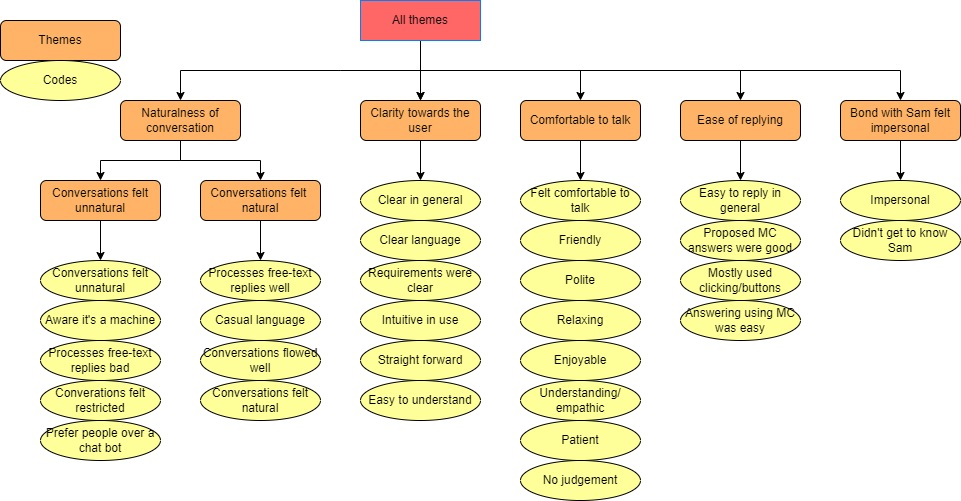

The diagram above was exported from draw.io. Its source (the exported page's mxGraphModel, read from the mxfile embedded in the PNG):
<mxGraphModel dx="1238" dy="1709" grid="1" gridSize="10" guides="1" tooltips="1" connect="1" arrows="1" fold="1" page="1" pageScale="1" pageWidth="827" pageHeight="1169" math="0" shadow="0">
  <root>
    <mxCell id="0" />
    <mxCell id="1" parent="0" />
    <mxCell id="rQ9dY8a8NnugIr1p4ZDR-7" style="edgeStyle=orthogonalEdgeStyle;rounded=0;orthogonalLoop=1;jettySize=auto;html=1;exitX=0.5;exitY=1;exitDx=0;exitDy=0;" parent="1" target="rQ9dY8a8NnugIr1p4ZDR-3" edge="1">
      <mxGeometry relative="1" as="geometry">
        <mxPoint x="420" y="50" as="sourcePoint" />
      </mxGeometry>
    </mxCell>
    <mxCell id="rQ9dY8a8NnugIr1p4ZDR-8" style="edgeStyle=orthogonalEdgeStyle;rounded=0;orthogonalLoop=1;jettySize=auto;html=1;exitX=0.5;exitY=1;exitDx=0;exitDy=0;" parent="1" target="rQ9dY8a8NnugIr1p4ZDR-4" edge="1">
      <mxGeometry relative="1" as="geometry">
        <mxPoint x="420" y="50" as="sourcePoint" />
      </mxGeometry>
    </mxCell>
    <mxCell id="rQ9dY8a8NnugIr1p4ZDR-9" style="edgeStyle=orthogonalEdgeStyle;rounded=0;orthogonalLoop=1;jettySize=auto;html=1;exitX=0.5;exitY=1;exitDx=0;exitDy=0;" parent="1" target="rQ9dY8a8NnugIr1p4ZDR-2" edge="1">
      <mxGeometry relative="1" as="geometry">
        <mxPoint x="420" y="50" as="sourcePoint" />
      </mxGeometry>
    </mxCell>
    <mxCell id="rQ9dY8a8NnugIr1p4ZDR-10" style="edgeStyle=orthogonalEdgeStyle;rounded=0;orthogonalLoop=1;jettySize=auto;html=1;exitX=0.5;exitY=1;exitDx=0;exitDy=0;" parent="1" source="rQ9dY8a8NnugIr1p4ZDR-2" target="rQ9dY8a8NnugIr1p4ZDR-5" edge="1">
      <mxGeometry relative="1" as="geometry" />
    </mxCell>
    <mxCell id="rQ9dY8a8NnugIr1p4ZDR-11" style="edgeStyle=orthogonalEdgeStyle;rounded=0;orthogonalLoop=1;jettySize=auto;html=1;exitX=0.5;exitY=1;exitDx=0;exitDy=0;entryX=0.5;entryY=0;entryDx=0;entryDy=0;" parent="1" source="rQ9dY8a8NnugIr1p4ZDR-2" target="rQ9dY8a8NnugIr1p4ZDR-6" edge="1">
      <mxGeometry relative="1" as="geometry" />
    </mxCell>
    <mxCell id="rQ9dY8a8NnugIr1p4ZDR-2" value="Naturalness of conversation" style="rounded=1;whiteSpace=wrap;html=1;fillColor=#FFB366;" parent="1" vertex="1">
      <mxGeometry x="200" y="80" width="120" height="40" as="geometry" />
    </mxCell>
    <mxCell id="rQ9dY8a8NnugIr1p4ZDR-40" style="edgeStyle=orthogonalEdgeStyle;rounded=0;orthogonalLoop=1;jettySize=auto;html=1;exitX=0.5;exitY=1;exitDx=0;exitDy=0;entryX=0.5;entryY=0;entryDx=0;entryDy=0;" parent="1" source="rQ9dY8a8NnugIr1p4ZDR-3" edge="1">
      <mxGeometry relative="1" as="geometry">
        <mxPoint x="500" y="160" as="targetPoint" />
      </mxGeometry>
    </mxCell>
    <mxCell id="rQ9dY8a8NnugIr1p4ZDR-3" value="Clarity towards the user" style="rounded=1;whiteSpace=wrap;html=1;fillColor=#FFB366;" parent="1" vertex="1">
      <mxGeometry x="440" y="80" width="120" height="40" as="geometry" />
    </mxCell>
    <mxCell id="rQ9dY8a8NnugIr1p4ZDR-32" style="edgeStyle=orthogonalEdgeStyle;rounded=0;orthogonalLoop=1;jettySize=auto;html=1;exitX=0.5;exitY=1;exitDx=0;exitDy=0;" parent="1" source="rQ9dY8a8NnugIr1p4ZDR-4" edge="1">
      <mxGeometry relative="1" as="geometry">
        <mxPoint x="660" y="160" as="targetPoint" />
      </mxGeometry>
    </mxCell>
    <mxCell id="rQ9dY8a8NnugIr1p4ZDR-4" value="Comfortable to talk" style="rounded=1;whiteSpace=wrap;html=1;fillColor=#FFB366;" parent="1" vertex="1">
      <mxGeometry x="600" y="80" width="120" height="40" as="geometry" />
    </mxCell>
    <mxCell id="rQ9dY8a8NnugIr1p4ZDR-28" style="edgeStyle=orthogonalEdgeStyle;rounded=0;orthogonalLoop=1;jettySize=auto;html=1;exitX=0.5;exitY=1;exitDx=0;exitDy=0;entryX=0.5;entryY=0;entryDx=0;entryDy=0;" parent="1" source="rQ9dY8a8NnugIr1p4ZDR-5" target="rQ9dY8a8NnugIr1p4ZDR-23" edge="1">
      <mxGeometry relative="1" as="geometry" />
    </mxCell>
    <mxCell id="rQ9dY8a8NnugIr1p4ZDR-5" value="Conversations felt unnatural" style="rounded=1;whiteSpace=wrap;html=1;fillColor=#FFB366;" parent="1" vertex="1">
      <mxGeometry x="120" y="160" width="120" height="40" as="geometry" />
    </mxCell>
    <mxCell id="rQ9dY8a8NnugIr1p4ZDR-27" style="edgeStyle=orthogonalEdgeStyle;rounded=0;orthogonalLoop=1;jettySize=auto;html=1;exitX=0.5;exitY=1;exitDx=0;exitDy=0;" parent="1" source="rQ9dY8a8NnugIr1p4ZDR-6" target="rQ9dY8a8NnugIr1p4ZDR-26" edge="1">
      <mxGeometry relative="1" as="geometry" />
    </mxCell>
    <mxCell id="rQ9dY8a8NnugIr1p4ZDR-6" value="Conversations felt &lt;br&gt;natural" style="rounded=1;whiteSpace=wrap;html=1;fillColor=#FFB366;" parent="1" vertex="1">
      <mxGeometry x="280" y="160" width="120" height="40" as="geometry" />
    </mxCell>
    <mxCell id="rQ9dY8a8NnugIr1p4ZDR-13" value="Themes" style="rounded=1;whiteSpace=wrap;html=1;fillColor=#FFB366;" parent="1" vertex="1">
      <mxGeometry x="80" width="120" height="40" as="geometry" />
    </mxCell>
    <mxCell id="rQ9dY8a8NnugIr1p4ZDR-15" value="Codes" style="ellipse;whiteSpace=wrap;html=1;fillColor=#FFFF99;" parent="1" vertex="1">
      <mxGeometry x="80" y="40" width="120" height="40" as="geometry" />
    </mxCell>
    <mxCell id="rQ9dY8a8NnugIr1p4ZDR-22" style="edgeStyle=orthogonalEdgeStyle;rounded=0;orthogonalLoop=1;jettySize=auto;html=1;exitX=0.5;exitY=1;exitDx=0;exitDy=0;entryX=0.5;entryY=0;entryDx=0;entryDy=0;" parent="1" source="rQ9dY8a8NnugIr1p4ZDR-17" target="rQ9dY8a8NnugIr1p4ZDR-3" edge="1">
      <mxGeometry relative="1" as="geometry" />
    </mxCell>
    <mxCell id="rQ9dY8a8NnugIr1p4ZDR-47" style="edgeStyle=orthogonalEdgeStyle;rounded=0;orthogonalLoop=1;jettySize=auto;html=1;exitX=0.5;exitY=1;exitDx=0;exitDy=0;" parent="1" source="rQ9dY8a8NnugIr1p4ZDR-17" target="rQ9dY8a8NnugIr1p4ZDR-42" edge="1">
      <mxGeometry relative="1" as="geometry" />
    </mxCell>
    <mxCell id="rQ9dY8a8NnugIr1p4ZDR-57" style="edgeStyle=orthogonalEdgeStyle;rounded=0;orthogonalLoop=1;jettySize=auto;html=1;exitX=0.5;exitY=1;exitDx=0;exitDy=0;" parent="1" source="rQ9dY8a8NnugIr1p4ZDR-17" target="rQ9dY8a8NnugIr1p4ZDR-56" edge="1">
      <mxGeometry relative="1" as="geometry" />
    </mxCell>
    <mxCell id="rQ9dY8a8NnugIr1p4ZDR-17" value="All themes" style="rounded=0;whiteSpace=wrap;html=1;fillColor=#FF6666;strokeColor=#007FFF;" parent="1" vertex="1">
      <mxGeometry x="440" y="-20" width="120" height="40" as="geometry" />
    </mxCell>
    <mxCell id="rQ9dY8a8NnugIr1p4ZDR-23" value="Conversations felt unnatural" style="ellipse;whiteSpace=wrap;html=1;strokeColor=#000000;fillColor=#FFFF99;" parent="1" vertex="1">
      <mxGeometry x="120" y="240" width="120" height="40" as="geometry" />
    </mxCell>
    <mxCell id="rQ9dY8a8NnugIr1p4ZDR-24" value="Aware it's a machine" style="ellipse;whiteSpace=wrap;html=1;strokeColor=#000000;fillColor=#FFFF99;" parent="1" vertex="1">
      <mxGeometry x="120" y="280" width="120" height="40" as="geometry" />
    </mxCell>
    <mxCell id="rQ9dY8a8NnugIr1p4ZDR-25" value="Processes free-text replies bad" style="ellipse;whiteSpace=wrap;html=1;strokeColor=#000000;fillColor=#FFFF99;" parent="1" vertex="1">
      <mxGeometry x="120" y="320" width="120" height="40" as="geometry" />
    </mxCell>
    <mxCell id="rQ9dY8a8NnugIr1p4ZDR-26" value="Processes free-text replies well" style="ellipse;whiteSpace=wrap;html=1;strokeColor=#000000;fillColor=#FFFF99;" parent="1" vertex="1">
      <mxGeometry x="280" y="240" width="120" height="40" as="geometry" />
    </mxCell>
    <mxCell id="rQ9dY8a8NnugIr1p4ZDR-29" value="Converations felt restricted" style="ellipse;whiteSpace=wrap;html=1;strokeColor=#000000;fillColor=#FFFF99;" parent="1" vertex="1">
      <mxGeometry x="120" y="360" width="120" height="40" as="geometry" />
    </mxCell>
    <mxCell id="rQ9dY8a8NnugIr1p4ZDR-30" value="Prefer people over a chat bot" style="ellipse;whiteSpace=wrap;html=1;strokeColor=#000000;fillColor=#FFFF99;" parent="1" vertex="1">
      <mxGeometry x="120" y="400" width="120" height="40" as="geometry" />
    </mxCell>
    <mxCell id="rQ9dY8a8NnugIr1p4ZDR-31" value="Casual language" style="ellipse;whiteSpace=wrap;html=1;strokeColor=#000000;fillColor=#FFFF99;" parent="1" vertex="1">
      <mxGeometry x="280" y="280" width="120" height="40" as="geometry" />
    </mxCell>
    <mxCell id="rQ9dY8a8NnugIr1p4ZDR-33" value="Felt comfortable to talk" style="ellipse;whiteSpace=wrap;html=1;fillColor=#FFFF99;" parent="1" vertex="1">
      <mxGeometry x="600" y="160" width="120" height="40" as="geometry" />
    </mxCell>
    <mxCell id="rQ9dY8a8NnugIr1p4ZDR-34" value="Friendly" style="ellipse;whiteSpace=wrap;html=1;fillColor=#FFFF99;" parent="1" vertex="1">
      <mxGeometry x="600" y="200" width="120" height="40" as="geometry" />
    </mxCell>
    <mxCell id="rQ9dY8a8NnugIr1p4ZDR-35" value="Polite" style="ellipse;whiteSpace=wrap;html=1;strokeColor=#000000;fillColor=#FFFF99;" parent="1" vertex="1">
      <mxGeometry x="600" y="240" width="120" height="40" as="geometry" />
    </mxCell>
    <mxCell id="rQ9dY8a8NnugIr1p4ZDR-41" style="edgeStyle=orthogonalEdgeStyle;rounded=0;orthogonalLoop=1;jettySize=auto;html=1;exitX=0.5;exitY=1;exitDx=0;exitDy=0;" parent="1" source="rQ9dY8a8NnugIr1p4ZDR-42" edge="1">
      <mxGeometry relative="1" as="geometry">
        <mxPoint x="820" y="160" as="targetPoint" />
      </mxGeometry>
    </mxCell>
    <mxCell id="rQ9dY8a8NnugIr1p4ZDR-42" value="Ease of replying" style="rounded=1;whiteSpace=wrap;html=1;fillColor=#FFB366;" parent="1" vertex="1">
      <mxGeometry x="760" y="80" width="120" height="40" as="geometry" />
    </mxCell>
    <mxCell id="rQ9dY8a8NnugIr1p4ZDR-43" value="Easy to reply in general" style="ellipse;whiteSpace=wrap;html=1;fillColor=#FFFF99;" parent="1" vertex="1">
      <mxGeometry x="760" y="160" width="120" height="40" as="geometry" />
    </mxCell>
    <mxCell id="rQ9dY8a8NnugIr1p4ZDR-44" value="Proposed MC answers were good" style="ellipse;whiteSpace=wrap;html=1;fillColor=#FFFF99;" parent="1" vertex="1">
      <mxGeometry x="760" y="200" width="120" height="40" as="geometry" />
    </mxCell>
    <mxCell id="rQ9dY8a8NnugIr1p4ZDR-45" value="Mostly used clicking/buttons" style="ellipse;whiteSpace=wrap;html=1;strokeColor=#000000;fillColor=#FFFF99;" parent="1" vertex="1">
      <mxGeometry x="760" y="240" width="120" height="40" as="geometry" />
    </mxCell>
    <mxCell id="rQ9dY8a8NnugIr1p4ZDR-46" value="Answering using MC was easy" style="ellipse;whiteSpace=wrap;html=1;strokeColor=#000000;fillColor=#FFFF99;" parent="1" vertex="1">
      <mxGeometry x="760" y="280" width="120" height="40" as="geometry" />
    </mxCell>
    <mxCell id="rQ9dY8a8NnugIr1p4ZDR-48" value="Clear in general" style="ellipse;whiteSpace=wrap;html=1;fillColor=#FFFF99;" parent="1" vertex="1">
      <mxGeometry x="440" y="160" width="120" height="40" as="geometry" />
    </mxCell>
    <mxCell id="rQ9dY8a8NnugIr1p4ZDR-49" value="Clear language" style="ellipse;whiteSpace=wrap;html=1;fillColor=#FFFF99;" parent="1" vertex="1">
      <mxGeometry x="440" y="200" width="120" height="40" as="geometry" />
    </mxCell>
    <mxCell id="rQ9dY8a8NnugIr1p4ZDR-50" value="Requirements were clear" style="ellipse;whiteSpace=wrap;html=1;strokeColor=#000000;fillColor=#FFFF99;" parent="1" vertex="1">
      <mxGeometry x="440" y="240" width="120" height="40" as="geometry" />
    </mxCell>
    <mxCell id="rQ9dY8a8NnugIr1p4ZDR-51" value="Intuitive in use" style="ellipse;whiteSpace=wrap;html=1;strokeColor=#000000;fillColor=#FFFF99;" parent="1" vertex="1">
      <mxGeometry x="440" y="280" width="120" height="40" as="geometry" />
    </mxCell>
    <mxCell id="rQ9dY8a8NnugIr1p4ZDR-52" value="Conversations flowed well" style="ellipse;whiteSpace=wrap;html=1;strokeColor=#000000;fillColor=#FFFF99;" parent="1" vertex="1">
      <mxGeometry x="280" y="320" width="120" height="40" as="geometry" />
    </mxCell>
    <mxCell id="rQ9dY8a8NnugIr1p4ZDR-53" value="Straight forward" style="ellipse;whiteSpace=wrap;html=1;strokeColor=#000000;fillColor=#FFFF99;" parent="1" vertex="1">
      <mxGeometry x="440" y="320" width="120" height="40" as="geometry" />
    </mxCell>
    <mxCell id="rQ9dY8a8NnugIr1p4ZDR-54" value="Relaxing" style="ellipse;whiteSpace=wrap;html=1;strokeColor=#000000;fillColor=#FFFF99;" parent="1" vertex="1">
      <mxGeometry x="600" y="280" width="120" height="40" as="geometry" />
    </mxCell>
    <mxCell id="rQ9dY8a8NnugIr1p4ZDR-55" value="Enjoyable" style="ellipse;whiteSpace=wrap;html=1;strokeColor=#000000;fillColor=#FFFF99;" parent="1" vertex="1">
      <mxGeometry x="600" y="320" width="120" height="40" as="geometry" />
    </mxCell>
    <mxCell id="rQ9dY8a8NnugIr1p4ZDR-60" style="edgeStyle=orthogonalEdgeStyle;rounded=0;orthogonalLoop=1;jettySize=auto;html=1;exitX=0.5;exitY=1;exitDx=0;exitDy=0;entryX=0.5;entryY=0;entryDx=0;entryDy=0;" parent="1" source="rQ9dY8a8NnugIr1p4ZDR-56" target="rQ9dY8a8NnugIr1p4ZDR-58" edge="1">
      <mxGeometry relative="1" as="geometry" />
    </mxCell>
    <mxCell id="rQ9dY8a8NnugIr1p4ZDR-56" value="Bond with Sam felt impersonal" style="rounded=1;whiteSpace=wrap;html=1;fillColor=#FFB366;" parent="1" vertex="1">
      <mxGeometry x="920" y="80" width="120" height="40" as="geometry" />
    </mxCell>
    <mxCell id="rQ9dY8a8NnugIr1p4ZDR-58" value="Impersonal" style="ellipse;whiteSpace=wrap;html=1;fillColor=#FFFF99;" parent="1" vertex="1">
      <mxGeometry x="920" y="160" width="120" height="40" as="geometry" />
    </mxCell>
    <mxCell id="rQ9dY8a8NnugIr1p4ZDR-59" value="Didn't get to know Sam" style="ellipse;whiteSpace=wrap;html=1;fillColor=#FFFF99;" parent="1" vertex="1">
      <mxGeometry x="920" y="200" width="120" height="40" as="geometry" />
    </mxCell>
    <mxCell id="7E7Ea6ynTeei6JRqeAwt-1" value="Conversations felt natural" style="ellipse;whiteSpace=wrap;html=1;strokeColor=#000000;fillColor=#FFFF99;" parent="1" vertex="1">
      <mxGeometry x="280" y="360" width="120" height="40" as="geometry" />
    </mxCell>
    <mxCell id="7E7Ea6ynTeei6JRqeAwt-2" value="Easy to understand" style="ellipse;whiteSpace=wrap;html=1;strokeColor=#000000;fillColor=#FFFF99;" parent="1" vertex="1">
      <mxGeometry x="440" y="360" width="120" height="40" as="geometry" />
    </mxCell>
    <mxCell id="7E7Ea6ynTeei6JRqeAwt-3" value="Understanding/ empathic" style="ellipse;whiteSpace=wrap;html=1;strokeColor=#000000;fillColor=#FFFF99;" parent="1" vertex="1">
      <mxGeometry x="600" y="360" width="120" height="40" as="geometry" />
    </mxCell>
    <mxCell id="7E7Ea6ynTeei6JRqeAwt-4" value="Patient" style="ellipse;whiteSpace=wrap;html=1;strokeColor=#000000;fillColor=#FFFF99;" parent="1" vertex="1">
      <mxGeometry x="600" y="400" width="120" height="40" as="geometry" />
    </mxCell>
    <mxCell id="7E7Ea6ynTeei6JRqeAwt-6" value="No judgement" style="ellipse;whiteSpace=wrap;html=1;strokeColor=#000000;fillColor=#FFFF99;" parent="1" vertex="1">
      <mxGeometry x="600" y="440" width="120" height="40" as="geometry" />
    </mxCell>
  </root>
</mxGraphModel>